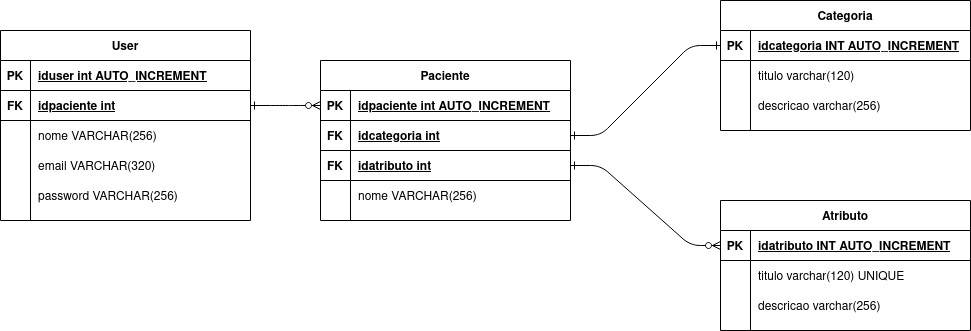

The diagram above was exported from draw.io. Its source (the exported page's mxGraphModel, read from the mxfile embedded in the PNG):
<mxGraphModel dx="2268" dy="779" grid="1" gridSize="10" guides="1" tooltips="1" connect="1" arrows="1" fold="1" page="1" pageScale="1" pageWidth="850" pageHeight="1100" math="0" shadow="0" extFonts="Permanent Marker^https://fonts.googleapis.com/css?family=Permanent+Marker">
  <root>
    <mxCell id="0" />
    <mxCell id="1" parent="0" />
    <mxCell id="C-vyLk0tnHw3VtMMgP7b-1" value="" style="edgeStyle=entityRelationEdgeStyle;endArrow=ERzeroToMany;startArrow=ERone;endFill=1;startFill=0;exitX=1;exitY=0.5;exitDx=0;exitDy=0;entryX=0;entryY=0.5;entryDx=0;entryDy=0;" parent="1" source="lxiNuyZkz6TldL4Y3PBQ-24" target="C-vyLk0tnHw3VtMMgP7b-3" edge="1">
      <mxGeometry width="100" height="100" relative="1" as="geometry">
        <mxPoint x="90" y="710" as="sourcePoint" />
        <mxPoint x="190" y="610" as="targetPoint" />
      </mxGeometry>
    </mxCell>
    <mxCell id="C-vyLk0tnHw3VtMMgP7b-12" value="" style="edgeStyle=entityRelationEdgeStyle;endArrow=ERone;startArrow=ERone;endFill=0;startFill=0;entryX=0;entryY=0.5;entryDx=0;entryDy=0;exitX=1;exitY=0.5;exitDx=0;exitDy=0;" parent="1" source="lxiNuyZkz6TldL4Y3PBQ-28" target="C-vyLk0tnHw3VtMMgP7b-14" edge="1">
      <mxGeometry width="100" height="100" relative="1" as="geometry">
        <mxPoint x="400" y="180" as="sourcePoint" />
        <mxPoint x="580" y="330" as="targetPoint" />
      </mxGeometry>
    </mxCell>
    <mxCell id="C-vyLk0tnHw3VtMMgP7b-2" value="Paciente" style="shape=table;startSize=30;container=1;collapsible=1;childLayout=tableLayout;fixedRows=1;rowLines=0;fontStyle=1;align=center;resizeLast=1;" parent="1" vertex="1">
      <mxGeometry x="90" y="150" width="250" height="160" as="geometry" />
    </mxCell>
    <mxCell id="C-vyLk0tnHw3VtMMgP7b-3" value="" style="shape=partialRectangle;collapsible=0;dropTarget=0;pointerEvents=0;fillColor=none;points=[[0,0.5],[1,0.5]];portConstraint=eastwest;top=0;left=0;right=0;bottom=1;" parent="C-vyLk0tnHw3VtMMgP7b-2" vertex="1">
      <mxGeometry y="30" width="250" height="30" as="geometry" />
    </mxCell>
    <mxCell id="C-vyLk0tnHw3VtMMgP7b-4" value="PK" style="shape=partialRectangle;overflow=hidden;connectable=0;fillColor=none;top=0;left=0;bottom=0;right=0;fontStyle=1;" parent="C-vyLk0tnHw3VtMMgP7b-3" vertex="1">
      <mxGeometry width="30" height="30" as="geometry" />
    </mxCell>
    <mxCell id="C-vyLk0tnHw3VtMMgP7b-5" value="idpaciente int AUTO_INCREMENT" style="shape=partialRectangle;overflow=hidden;connectable=0;fillColor=none;top=0;left=0;bottom=0;right=0;align=left;spacingLeft=6;fontStyle=5;" parent="C-vyLk0tnHw3VtMMgP7b-3" vertex="1">
      <mxGeometry x="30" width="220" height="30" as="geometry" />
    </mxCell>
    <mxCell id="lxiNuyZkz6TldL4Y3PBQ-28" value="" style="shape=partialRectangle;collapsible=0;dropTarget=0;pointerEvents=0;fillColor=none;points=[[0,0.5],[1,0.5]];portConstraint=eastwest;top=0;left=0;right=0;bottom=1;" vertex="1" parent="C-vyLk0tnHw3VtMMgP7b-2">
      <mxGeometry y="60" width="250" height="30" as="geometry" />
    </mxCell>
    <mxCell id="lxiNuyZkz6TldL4Y3PBQ-29" value="FK" style="shape=partialRectangle;overflow=hidden;connectable=0;fillColor=none;top=0;left=0;bottom=0;right=0;fontStyle=1;" vertex="1" parent="lxiNuyZkz6TldL4Y3PBQ-28">
      <mxGeometry width="30" height="30" as="geometry" />
    </mxCell>
    <mxCell id="lxiNuyZkz6TldL4Y3PBQ-30" value="idcategoria int" style="shape=partialRectangle;overflow=hidden;connectable=0;fillColor=none;top=0;left=0;bottom=0;right=0;align=left;spacingLeft=6;fontStyle=5;" vertex="1" parent="lxiNuyZkz6TldL4Y3PBQ-28">
      <mxGeometry x="30" width="220" height="30" as="geometry" />
    </mxCell>
    <mxCell id="lxiNuyZkz6TldL4Y3PBQ-41" value="" style="shape=partialRectangle;collapsible=0;dropTarget=0;pointerEvents=0;fillColor=none;points=[[0,0.5],[1,0.5]];portConstraint=eastwest;top=0;left=0;right=0;bottom=1;" vertex="1" parent="C-vyLk0tnHw3VtMMgP7b-2">
      <mxGeometry y="90" width="250" height="30" as="geometry" />
    </mxCell>
    <mxCell id="lxiNuyZkz6TldL4Y3PBQ-42" value="FK" style="shape=partialRectangle;overflow=hidden;connectable=0;fillColor=none;top=0;left=0;bottom=0;right=0;fontStyle=1;" vertex="1" parent="lxiNuyZkz6TldL4Y3PBQ-41">
      <mxGeometry width="30" height="30" as="geometry" />
    </mxCell>
    <mxCell id="lxiNuyZkz6TldL4Y3PBQ-43" value="idatributo int" style="shape=partialRectangle;overflow=hidden;connectable=0;fillColor=none;top=0;left=0;bottom=0;right=0;align=left;spacingLeft=6;fontStyle=5;" vertex="1" parent="lxiNuyZkz6TldL4Y3PBQ-41">
      <mxGeometry x="30" width="220" height="30" as="geometry" />
    </mxCell>
    <mxCell id="C-vyLk0tnHw3VtMMgP7b-6" value="" style="shape=partialRectangle;collapsible=0;dropTarget=0;pointerEvents=0;fillColor=none;points=[[0,0.5],[1,0.5]];portConstraint=eastwest;top=0;left=0;right=0;bottom=0;" parent="C-vyLk0tnHw3VtMMgP7b-2" vertex="1">
      <mxGeometry y="120" width="250" height="30" as="geometry" />
    </mxCell>
    <mxCell id="C-vyLk0tnHw3VtMMgP7b-7" value="" style="shape=partialRectangle;overflow=hidden;connectable=0;fillColor=none;top=0;left=0;bottom=0;right=0;" parent="C-vyLk0tnHw3VtMMgP7b-6" vertex="1">
      <mxGeometry width="30" height="30" as="geometry" />
    </mxCell>
    <mxCell id="C-vyLk0tnHw3VtMMgP7b-8" value="nome VARCHAR(256)" style="shape=partialRectangle;overflow=hidden;connectable=0;fillColor=none;top=0;left=0;bottom=0;right=0;align=left;spacingLeft=6;" parent="C-vyLk0tnHw3VtMMgP7b-6" vertex="1">
      <mxGeometry x="30" width="220" height="30" as="geometry" />
    </mxCell>
    <mxCell id="C-vyLk0tnHw3VtMMgP7b-13" value="Categoria" style="shape=table;startSize=30;container=1;collapsible=1;childLayout=tableLayout;fixedRows=1;rowLines=0;fontStyle=1;align=center;resizeLast=1;" parent="1" vertex="1">
      <mxGeometry x="490" y="90" width="250" height="130" as="geometry" />
    </mxCell>
    <mxCell id="C-vyLk0tnHw3VtMMgP7b-14" value="" style="shape=partialRectangle;collapsible=0;dropTarget=0;pointerEvents=0;fillColor=none;points=[[0,0.5],[1,0.5]];portConstraint=eastwest;top=0;left=0;right=0;bottom=1;" parent="C-vyLk0tnHw3VtMMgP7b-13" vertex="1">
      <mxGeometry y="30" width="250" height="30" as="geometry" />
    </mxCell>
    <mxCell id="C-vyLk0tnHw3VtMMgP7b-15" value="PK" style="shape=partialRectangle;overflow=hidden;connectable=0;fillColor=none;top=0;left=0;bottom=0;right=0;fontStyle=1;" parent="C-vyLk0tnHw3VtMMgP7b-14" vertex="1">
      <mxGeometry width="30" height="30" as="geometry" />
    </mxCell>
    <mxCell id="C-vyLk0tnHw3VtMMgP7b-16" value="idcategoria INT AUTO_INCREMENT" style="shape=partialRectangle;overflow=hidden;connectable=0;fillColor=none;top=0;left=0;bottom=0;right=0;align=left;spacingLeft=6;fontStyle=5;" parent="C-vyLk0tnHw3VtMMgP7b-14" vertex="1">
      <mxGeometry x="30" width="220" height="30" as="geometry" />
    </mxCell>
    <mxCell id="C-vyLk0tnHw3VtMMgP7b-17" value="" style="shape=partialRectangle;collapsible=0;dropTarget=0;pointerEvents=0;fillColor=none;points=[[0,0.5],[1,0.5]];portConstraint=eastwest;top=0;left=0;right=0;bottom=0;" parent="C-vyLk0tnHw3VtMMgP7b-13" vertex="1">
      <mxGeometry y="60" width="250" height="30" as="geometry" />
    </mxCell>
    <mxCell id="C-vyLk0tnHw3VtMMgP7b-18" value="" style="shape=partialRectangle;overflow=hidden;connectable=0;fillColor=none;top=0;left=0;bottom=0;right=0;" parent="C-vyLk0tnHw3VtMMgP7b-17" vertex="1">
      <mxGeometry width="30" height="30" as="geometry" />
    </mxCell>
    <mxCell id="C-vyLk0tnHw3VtMMgP7b-19" value="titulo varchar(120)" style="shape=partialRectangle;overflow=hidden;connectable=0;fillColor=none;top=0;left=0;bottom=0;right=0;align=left;spacingLeft=6;" parent="C-vyLk0tnHw3VtMMgP7b-17" vertex="1">
      <mxGeometry x="30" width="220" height="30" as="geometry" />
    </mxCell>
    <mxCell id="C-vyLk0tnHw3VtMMgP7b-20" value="" style="shape=partialRectangle;collapsible=0;dropTarget=0;pointerEvents=0;fillColor=none;points=[[0,0.5],[1,0.5]];portConstraint=eastwest;top=0;left=0;right=0;bottom=0;" parent="C-vyLk0tnHw3VtMMgP7b-13" vertex="1">
      <mxGeometry y="90" width="250" height="30" as="geometry" />
    </mxCell>
    <mxCell id="C-vyLk0tnHw3VtMMgP7b-21" value="" style="shape=partialRectangle;overflow=hidden;connectable=0;fillColor=none;top=0;left=0;bottom=0;right=0;" parent="C-vyLk0tnHw3VtMMgP7b-20" vertex="1">
      <mxGeometry width="30" height="30" as="geometry" />
    </mxCell>
    <mxCell id="C-vyLk0tnHw3VtMMgP7b-22" value="descricao varchar(256)" style="shape=partialRectangle;overflow=hidden;connectable=0;fillColor=none;top=0;left=0;bottom=0;right=0;align=left;spacingLeft=6;" parent="C-vyLk0tnHw3VtMMgP7b-20" vertex="1">
      <mxGeometry x="30" width="220" height="30" as="geometry" />
    </mxCell>
    <mxCell id="C-vyLk0tnHw3VtMMgP7b-23" value="User" style="shape=table;startSize=30;container=1;collapsible=1;childLayout=tableLayout;fixedRows=1;rowLines=0;fontStyle=1;align=center;resizeLast=1;" parent="1" vertex="1">
      <mxGeometry x="-230" y="120" width="250" height="190" as="geometry" />
    </mxCell>
    <mxCell id="C-vyLk0tnHw3VtMMgP7b-24" value="" style="shape=partialRectangle;collapsible=0;dropTarget=0;pointerEvents=0;fillColor=none;points=[[0,0.5],[1,0.5]];portConstraint=eastwest;top=0;left=0;right=0;bottom=1;" parent="C-vyLk0tnHw3VtMMgP7b-23" vertex="1">
      <mxGeometry y="30" width="250" height="30" as="geometry" />
    </mxCell>
    <mxCell id="C-vyLk0tnHw3VtMMgP7b-25" value="PK" style="shape=partialRectangle;overflow=hidden;connectable=0;fillColor=none;top=0;left=0;bottom=0;right=0;fontStyle=1;" parent="C-vyLk0tnHw3VtMMgP7b-24" vertex="1">
      <mxGeometry width="30" height="30" as="geometry" />
    </mxCell>
    <mxCell id="C-vyLk0tnHw3VtMMgP7b-26" value="iduser int AUTO_INCREMENT" style="shape=partialRectangle;overflow=hidden;connectable=0;fillColor=none;top=0;left=0;bottom=0;right=0;align=left;spacingLeft=6;fontStyle=5;" parent="C-vyLk0tnHw3VtMMgP7b-24" vertex="1">
      <mxGeometry x="30" width="220" height="30" as="geometry" />
    </mxCell>
    <mxCell id="lxiNuyZkz6TldL4Y3PBQ-24" value="" style="shape=partialRectangle;collapsible=0;dropTarget=0;pointerEvents=0;fillColor=none;points=[[0,0.5],[1,0.5]];portConstraint=eastwest;top=0;left=0;right=0;bottom=1;" vertex="1" parent="C-vyLk0tnHw3VtMMgP7b-23">
      <mxGeometry y="60" width="250" height="30" as="geometry" />
    </mxCell>
    <mxCell id="lxiNuyZkz6TldL4Y3PBQ-25" value="FK" style="shape=partialRectangle;overflow=hidden;connectable=0;fillColor=none;top=0;left=0;bottom=0;right=0;fontStyle=1;" vertex="1" parent="lxiNuyZkz6TldL4Y3PBQ-24">
      <mxGeometry width="30" height="30" as="geometry" />
    </mxCell>
    <mxCell id="lxiNuyZkz6TldL4Y3PBQ-26" value="idpaciente int" style="shape=partialRectangle;overflow=hidden;connectable=0;fillColor=none;top=0;left=0;bottom=0;right=0;align=left;spacingLeft=6;fontStyle=5;" vertex="1" parent="lxiNuyZkz6TldL4Y3PBQ-24">
      <mxGeometry x="30" width="220" height="30" as="geometry" />
    </mxCell>
    <mxCell id="C-vyLk0tnHw3VtMMgP7b-27" value="" style="shape=partialRectangle;collapsible=0;dropTarget=0;pointerEvents=0;fillColor=none;points=[[0,0.5],[1,0.5]];portConstraint=eastwest;top=0;left=0;right=0;bottom=0;" parent="C-vyLk0tnHw3VtMMgP7b-23" vertex="1">
      <mxGeometry y="90" width="250" height="30" as="geometry" />
    </mxCell>
    <mxCell id="C-vyLk0tnHw3VtMMgP7b-28" value="" style="shape=partialRectangle;overflow=hidden;connectable=0;fillColor=none;top=0;left=0;bottom=0;right=0;" parent="C-vyLk0tnHw3VtMMgP7b-27" vertex="1">
      <mxGeometry width="30" height="30" as="geometry" />
    </mxCell>
    <mxCell id="C-vyLk0tnHw3VtMMgP7b-29" value="nome VARCHAR(256)" style="shape=partialRectangle;overflow=hidden;connectable=0;fillColor=none;top=0;left=0;bottom=0;right=0;align=left;spacingLeft=6;" parent="C-vyLk0tnHw3VtMMgP7b-27" vertex="1">
      <mxGeometry x="30" width="220" height="30" as="geometry" />
    </mxCell>
    <mxCell id="lxiNuyZkz6TldL4Y3PBQ-18" value="" style="shape=partialRectangle;collapsible=0;dropTarget=0;pointerEvents=0;fillColor=none;points=[[0,0.5],[1,0.5]];portConstraint=eastwest;top=0;left=0;right=0;bottom=0;" vertex="1" parent="C-vyLk0tnHw3VtMMgP7b-23">
      <mxGeometry y="120" width="250" height="30" as="geometry" />
    </mxCell>
    <mxCell id="lxiNuyZkz6TldL4Y3PBQ-19" value="" style="shape=partialRectangle;overflow=hidden;connectable=0;fillColor=none;top=0;left=0;bottom=0;right=0;" vertex="1" parent="lxiNuyZkz6TldL4Y3PBQ-18">
      <mxGeometry width="30" height="30" as="geometry" />
    </mxCell>
    <mxCell id="lxiNuyZkz6TldL4Y3PBQ-20" value="email VARCHAR(320)" style="shape=partialRectangle;overflow=hidden;connectable=0;fillColor=none;top=0;left=0;bottom=0;right=0;align=left;spacingLeft=6;" vertex="1" parent="lxiNuyZkz6TldL4Y3PBQ-18">
      <mxGeometry x="30" width="220" height="30" as="geometry" />
    </mxCell>
    <mxCell id="lxiNuyZkz6TldL4Y3PBQ-21" value="" style="shape=partialRectangle;collapsible=0;dropTarget=0;pointerEvents=0;fillColor=none;points=[[0,0.5],[1,0.5]];portConstraint=eastwest;top=0;left=0;right=0;bottom=0;" vertex="1" parent="C-vyLk0tnHw3VtMMgP7b-23">
      <mxGeometry y="150" width="250" height="30" as="geometry" />
    </mxCell>
    <mxCell id="lxiNuyZkz6TldL4Y3PBQ-22" value="" style="shape=partialRectangle;overflow=hidden;connectable=0;fillColor=none;top=0;left=0;bottom=0;right=0;" vertex="1" parent="lxiNuyZkz6TldL4Y3PBQ-21">
      <mxGeometry width="30" height="30" as="geometry" />
    </mxCell>
    <mxCell id="lxiNuyZkz6TldL4Y3PBQ-23" value="password VARCHAR(256)" style="shape=partialRectangle;overflow=hidden;connectable=0;fillColor=none;top=0;left=0;bottom=0;right=0;align=left;spacingLeft=6;" vertex="1" parent="lxiNuyZkz6TldL4Y3PBQ-21">
      <mxGeometry x="30" width="220" height="30" as="geometry" />
    </mxCell>
    <mxCell id="lxiNuyZkz6TldL4Y3PBQ-31" value="Atributo" style="shape=table;startSize=30;container=1;collapsible=1;childLayout=tableLayout;fixedRows=1;rowLines=0;fontStyle=1;align=center;resizeLast=1;" vertex="1" parent="1">
      <mxGeometry x="490" y="290" width="250" height="130" as="geometry" />
    </mxCell>
    <mxCell id="lxiNuyZkz6TldL4Y3PBQ-32" value="" style="shape=partialRectangle;collapsible=0;dropTarget=0;pointerEvents=0;fillColor=none;points=[[0,0.5],[1,0.5]];portConstraint=eastwest;top=0;left=0;right=0;bottom=1;" vertex="1" parent="lxiNuyZkz6TldL4Y3PBQ-31">
      <mxGeometry y="30" width="250" height="30" as="geometry" />
    </mxCell>
    <mxCell id="lxiNuyZkz6TldL4Y3PBQ-33" value="PK" style="shape=partialRectangle;overflow=hidden;connectable=0;fillColor=none;top=0;left=0;bottom=0;right=0;fontStyle=1;" vertex="1" parent="lxiNuyZkz6TldL4Y3PBQ-32">
      <mxGeometry width="30" height="30" as="geometry" />
    </mxCell>
    <mxCell id="lxiNuyZkz6TldL4Y3PBQ-34" value="idatributo INT AUTO_INCREMENT" style="shape=partialRectangle;overflow=hidden;connectable=0;fillColor=none;top=0;left=0;bottom=0;right=0;align=left;spacingLeft=6;fontStyle=5;" vertex="1" parent="lxiNuyZkz6TldL4Y3PBQ-32">
      <mxGeometry x="30" width="220" height="30" as="geometry" />
    </mxCell>
    <mxCell id="lxiNuyZkz6TldL4Y3PBQ-35" value="" style="shape=partialRectangle;collapsible=0;dropTarget=0;pointerEvents=0;fillColor=none;points=[[0,0.5],[1,0.5]];portConstraint=eastwest;top=0;left=0;right=0;bottom=0;" vertex="1" parent="lxiNuyZkz6TldL4Y3PBQ-31">
      <mxGeometry y="60" width="250" height="30" as="geometry" />
    </mxCell>
    <mxCell id="lxiNuyZkz6TldL4Y3PBQ-36" value="" style="shape=partialRectangle;overflow=hidden;connectable=0;fillColor=none;top=0;left=0;bottom=0;right=0;" vertex="1" parent="lxiNuyZkz6TldL4Y3PBQ-35">
      <mxGeometry width="30" height="30" as="geometry" />
    </mxCell>
    <mxCell id="lxiNuyZkz6TldL4Y3PBQ-37" value="titulo varchar(120) UNIQUE" style="shape=partialRectangle;overflow=hidden;connectable=0;fillColor=none;top=0;left=0;bottom=0;right=0;align=left;spacingLeft=6;" vertex="1" parent="lxiNuyZkz6TldL4Y3PBQ-35">
      <mxGeometry x="30" width="220" height="30" as="geometry" />
    </mxCell>
    <mxCell id="lxiNuyZkz6TldL4Y3PBQ-38" value="" style="shape=partialRectangle;collapsible=0;dropTarget=0;pointerEvents=0;fillColor=none;points=[[0,0.5],[1,0.5]];portConstraint=eastwest;top=0;left=0;right=0;bottom=0;" vertex="1" parent="lxiNuyZkz6TldL4Y3PBQ-31">
      <mxGeometry y="90" width="250" height="30" as="geometry" />
    </mxCell>
    <mxCell id="lxiNuyZkz6TldL4Y3PBQ-39" value="" style="shape=partialRectangle;overflow=hidden;connectable=0;fillColor=none;top=0;left=0;bottom=0;right=0;" vertex="1" parent="lxiNuyZkz6TldL4Y3PBQ-38">
      <mxGeometry width="30" height="30" as="geometry" />
    </mxCell>
    <mxCell id="lxiNuyZkz6TldL4Y3PBQ-40" value="descricao varchar(256)" style="shape=partialRectangle;overflow=hidden;connectable=0;fillColor=none;top=0;left=0;bottom=0;right=0;align=left;spacingLeft=6;" vertex="1" parent="lxiNuyZkz6TldL4Y3PBQ-38">
      <mxGeometry x="30" width="220" height="30" as="geometry" />
    </mxCell>
    <mxCell id="lxiNuyZkz6TldL4Y3PBQ-45" value="" style="edgeStyle=entityRelationEdgeStyle;endArrow=ERzeroToMany;startArrow=ERone;endFill=1;startFill=0;entryX=0;entryY=0.5;entryDx=0;entryDy=0;exitX=1;exitY=0.5;exitDx=0;exitDy=0;" edge="1" parent="1" source="lxiNuyZkz6TldL4Y3PBQ-41" target="lxiNuyZkz6TldL4Y3PBQ-32">
      <mxGeometry width="100" height="100" relative="1" as="geometry">
        <mxPoint x="600" y="245" as="sourcePoint" />
        <mxPoint x="780" y="155" as="targetPoint" />
      </mxGeometry>
    </mxCell>
  </root>
</mxGraphModel>